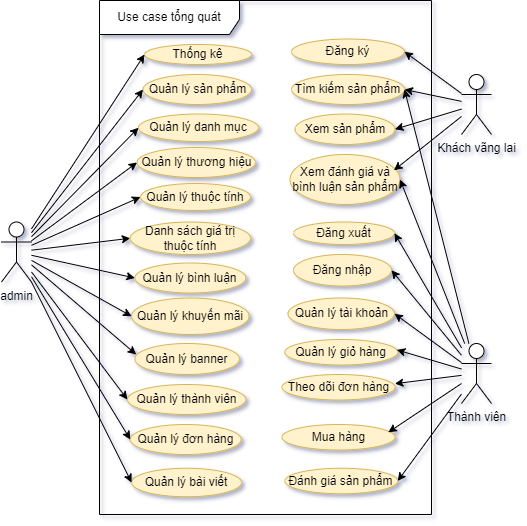

The diagram above was exported from draw.io. Its source (the exported page's mxGraphModel, read from the mxfile embedded in the PNG):
<mxGraphModel dx="1042" dy="608" grid="1" gridSize="10" guides="1" tooltips="1" connect="1" arrows="1" fold="1" page="1" pageScale="1" pageWidth="827" pageHeight="1169" background="none" math="0" shadow="1">
  <root>
    <mxCell id="0" />
    <mxCell id="1" parent="0" />
    <mxCell id="aY5XA_XH8ok71BryVy9n-1" value="Use case tổng quát" style="shape=umlFrame;whiteSpace=wrap;html=1;pointerEvents=0;width=140;height=34;" parent="1" vertex="1">
      <mxGeometry x="178" y="246" width="332" height="514" as="geometry" />
    </mxCell>
    <mxCell id="2JnJ4Mi-PESdroCeLv8S-1" value="Đăng ký" style="ellipse;whiteSpace=wrap;html=1;fillColor=#fff2cc;strokeColor=#d6b656;" parent="1" vertex="1">
      <mxGeometry x="370" y="284.5" width="113" height="25.5" as="geometry" />
    </mxCell>
    <mxCell id="2JnJ4Mi-PESdroCeLv8S-8" value="admin" style="shape=umlActor;verticalLabelPosition=bottom;verticalAlign=top;html=1;outlineConnect=0;" parent="1" vertex="1">
      <mxGeometry x="80" y="467.5" width="30" height="60" as="geometry" />
    </mxCell>
    <mxCell id="2JnJ4Mi-PESdroCeLv8S-9" value="Thành viên" style="shape=umlActor;verticalLabelPosition=bottom;verticalAlign=top;html=1;outlineConnect=0;" parent="1" vertex="1">
      <mxGeometry x="540" y="589" width="30" height="60" as="geometry" />
    </mxCell>
    <mxCell id="VyRbLXme145oSFChu8Bn-2" value="Thống kê" style="ellipse;whiteSpace=wrap;html=1;fillColor=#fff2cc;strokeColor=#d6b656;" parent="1" vertex="1">
      <mxGeometry x="223" y="290" width="107" height="20" as="geometry" />
    </mxCell>
    <mxCell id="VyRbLXme145oSFChu8Bn-4" value="Quản lý sản phẩm" style="ellipse;whiteSpace=wrap;html=1;fillColor=#fff2cc;strokeColor=#d6b656;" parent="1" vertex="1">
      <mxGeometry x="221.5" y="320" width="108.5" height="30" as="geometry" />
    </mxCell>
    <mxCell id="VyRbLXme145oSFChu8Bn-5" value="Tìm kiếm sản phẩm" style="ellipse;whiteSpace=wrap;html=1;fillColor=#fff2cc;strokeColor=#d6b656;" parent="1" vertex="1">
      <mxGeometry x="370" y="320" width="113" height="30" as="geometry" />
    </mxCell>
    <mxCell id="I4HsZmXv22zFL6NESrgB-16" value="" style="endArrow=classic;html=1;rounded=0;entryX=0;entryY=0.5;entryDx=0;entryDy=0;" parent="1" source="2JnJ4Mi-PESdroCeLv8S-8" target="VyRbLXme145oSFChu8Bn-2" edge="1">
      <mxGeometry width="50" height="50" relative="1" as="geometry">
        <mxPoint x="393" y="644" as="sourcePoint" />
        <mxPoint x="443" y="594" as="targetPoint" />
      </mxGeometry>
    </mxCell>
    <mxCell id="VyRbLXme145oSFChu8Bn-11" value="Quản lý danh mục" style="ellipse;whiteSpace=wrap;html=1;fillColor=#fff2cc;strokeColor=#d6b656;" parent="1" vertex="1">
      <mxGeometry x="217" y="359.5" width="120" height="27.5" as="geometry" />
    </mxCell>
    <mxCell id="I4HsZmXv22zFL6NESrgB-18" value="" style="endArrow=classic;html=1;rounded=0;entryX=0;entryY=0.5;entryDx=0;entryDy=0;" parent="1" source="2JnJ4Mi-PESdroCeLv8S-8" target="VyRbLXme145oSFChu8Bn-4" edge="1">
      <mxGeometry width="50" height="50" relative="1" as="geometry">
        <mxPoint x="393" y="644" as="sourcePoint" />
        <mxPoint x="443" y="594" as="targetPoint" />
      </mxGeometry>
    </mxCell>
    <mxCell id="I4HsZmXv22zFL6NESrgB-20" value="" style="endArrow=classic;html=1;rounded=0;entryX=1;entryY=0.5;entryDx=0;entryDy=0;" parent="1" source="2JnJ4Mi-PESdroCeLv8S-9" target="VyRbLXme145oSFChu8Bn-5" edge="1">
      <mxGeometry width="50" height="50" relative="1" as="geometry">
        <mxPoint x="393" y="680" as="sourcePoint" />
        <mxPoint x="443" y="630" as="targetPoint" />
      </mxGeometry>
    </mxCell>
    <mxCell id="I4HsZmXv22zFL6NESrgB-22" value="" style="endArrow=classic;html=1;rounded=0;entryX=0;entryY=0.5;entryDx=0;entryDy=0;" parent="1" source="2JnJ4Mi-PESdroCeLv8S-8" target="VyRbLXme145oSFChu8Bn-11" edge="1">
      <mxGeometry width="50" height="50" relative="1" as="geometry">
        <mxPoint x="393" y="680" as="sourcePoint" />
        <mxPoint x="443" y="630" as="targetPoint" />
      </mxGeometry>
    </mxCell>
    <mxCell id="rlgpfNyfucOvFTYJuKw3-1" value="Quản lý thương hiệu" style="ellipse;whiteSpace=wrap;html=1;fillColor=#fff2cc;strokeColor=#d6b656;" parent="1" vertex="1">
      <mxGeometry x="215.5" y="393" width="118.5" height="30" as="geometry" />
    </mxCell>
    <mxCell id="rlgpfNyfucOvFTYJuKw3-3" value="" style="endArrow=classic;html=1;rounded=0;entryX=0;entryY=0.5;entryDx=0;entryDy=0;" parent="1" source="2JnJ4Mi-PESdroCeLv8S-8" target="rlgpfNyfucOvFTYJuKw3-1" edge="1">
      <mxGeometry width="50" height="50" relative="1" as="geometry">
        <mxPoint x="107" y="410" as="sourcePoint" />
        <mxPoint x="236" y="477" as="targetPoint" />
      </mxGeometry>
    </mxCell>
    <mxCell id="rlgpfNyfucOvFTYJuKw3-4" value="Xem sản phẩm" style="ellipse;whiteSpace=wrap;html=1;fillColor=#fff2cc;strokeColor=#d6b656;" parent="1" vertex="1">
      <mxGeometry x="373.5" y="359.5" width="100" height="30.5" as="geometry" />
    </mxCell>
    <mxCell id="rlgpfNyfucOvFTYJuKw3-5" value="Xem đánh giá và bình luận sản phẩm" style="ellipse;whiteSpace=wrap;html=1;fillColor=#fff2cc;strokeColor=#d6b656;" parent="1" vertex="1">
      <mxGeometry x="368.5" y="400" width="110" height="50" as="geometry" />
    </mxCell>
    <mxCell id="rlgpfNyfucOvFTYJuKw3-6" value="" style="endArrow=classic;html=1;rounded=0;entryX=1;entryY=0.5;entryDx=0;entryDy=0;" parent="1" source="FI7wolSRlzje8gCoqzim-24" target="2JnJ4Mi-PESdroCeLv8S-1" edge="1">
      <mxGeometry width="50" height="50" relative="1" as="geometry">
        <mxPoint x="670" y="403" as="sourcePoint" />
        <mxPoint x="433" y="418" as="targetPoint" />
      </mxGeometry>
    </mxCell>
    <mxCell id="rlgpfNyfucOvFTYJuKw3-7" value="" style="endArrow=classic;html=1;rounded=0;entryX=1;entryY=0.5;entryDx=0;entryDy=0;" parent="1" source="2JnJ4Mi-PESdroCeLv8S-9" target="rlgpfNyfucOvFTYJuKw3-5" edge="1">
      <mxGeometry width="50" height="50" relative="1" as="geometry">
        <mxPoint x="660" y="400" as="sourcePoint" />
        <mxPoint x="443" y="428" as="targetPoint" />
      </mxGeometry>
    </mxCell>
    <mxCell id="rlgpfNyfucOvFTYJuKw3-8" value="Đăng xuất" style="ellipse;whiteSpace=wrap;html=1;fillColor=#fff2cc;strokeColor=#d6b656;" parent="1" vertex="1">
      <mxGeometry x="372" y="467.5" width="101" height="22.5" as="geometry" />
    </mxCell>
    <mxCell id="rlgpfNyfucOvFTYJuKw3-9" value="" style="endArrow=classic;html=1;rounded=0;entryX=1;entryY=0.5;entryDx=0;entryDy=0;" parent="1" source="2JnJ4Mi-PESdroCeLv8S-9" target="rlgpfNyfucOvFTYJuKw3-8" edge="1">
      <mxGeometry width="50" height="50" relative="1" as="geometry">
        <mxPoint x="670" y="410" as="sourcePoint" />
        <mxPoint x="430" y="511" as="targetPoint" />
      </mxGeometry>
    </mxCell>
    <mxCell id="rlgpfNyfucOvFTYJuKw3-12" value="Đăng nhập" style="ellipse;whiteSpace=wrap;html=1;fillColor=#fff2cc;strokeColor=#d6b656;" parent="1" vertex="1">
      <mxGeometry x="372" y="500" width="98" height="31.5" as="geometry" />
    </mxCell>
    <mxCell id="rlgpfNyfucOvFTYJuKw3-13" value="" style="endArrow=classic;html=1;rounded=0;entryX=1;entryY=0.5;entryDx=0;entryDy=0;" parent="1" source="2JnJ4Mi-PESdroCeLv8S-9" target="rlgpfNyfucOvFTYJuKw3-12" edge="1">
      <mxGeometry width="50" height="50" relative="1" as="geometry">
        <mxPoint x="540" y="422" as="sourcePoint" />
        <mxPoint x="440" y="559" as="targetPoint" />
      </mxGeometry>
    </mxCell>
    <mxCell id="rlgpfNyfucOvFTYJuKw3-14" value="Quản lý thuộc tính" style="ellipse;whiteSpace=wrap;html=1;fillColor=#fff2cc;strokeColor=#d6b656;" parent="1" vertex="1">
      <mxGeometry x="219" y="429" width="110" height="27" as="geometry" />
    </mxCell>
    <mxCell id="rlgpfNyfucOvFTYJuKw3-15" value="" style="endArrow=classic;html=1;rounded=0;entryX=0;entryY=0.5;entryDx=0;entryDy=0;" parent="1" source="2JnJ4Mi-PESdroCeLv8S-8" target="rlgpfNyfucOvFTYJuKw3-14" edge="1">
      <mxGeometry width="50" height="50" relative="1" as="geometry">
        <mxPoint x="160" y="424" as="sourcePoint" />
        <mxPoint x="230" y="527" as="targetPoint" />
      </mxGeometry>
    </mxCell>
    <mxCell id="6P6l96NoLPKSlmTXwvz5-1" value="Danh sách giá trị thuộc tính" style="ellipse;whiteSpace=wrap;html=1;fillColor=#fff2cc;strokeColor=#d6b656;" parent="1" vertex="1">
      <mxGeometry x="208.75" y="467.5" width="120.25" height="32.5" as="geometry" />
    </mxCell>
    <mxCell id="6P6l96NoLPKSlmTXwvz5-2" value="" style="endArrow=classic;html=1;rounded=0;entryX=0;entryY=0.5;entryDx=0;entryDy=0;" parent="1" source="2JnJ4Mi-PESdroCeLv8S-8" target="6P6l96NoLPKSlmTXwvz5-1" edge="1">
      <mxGeometry width="50" height="50" relative="1" as="geometry">
        <mxPoint x="159" y="432" as="sourcePoint" />
        <mxPoint x="230" y="580" as="targetPoint" />
      </mxGeometry>
    </mxCell>
    <mxCell id="6P6l96NoLPKSlmTXwvz5-3" value="Quản lý tài khoản" style="ellipse;whiteSpace=wrap;html=1;fillColor=#fff2cc;strokeColor=#d6b656;" parent="1" vertex="1">
      <mxGeometry x="366.5" y="543.5" width="106.5" height="31.5" as="geometry" />
    </mxCell>
    <mxCell id="6P6l96NoLPKSlmTXwvz5-4" value="" style="endArrow=classic;html=1;rounded=0;entryX=1;entryY=0.5;entryDx=0;entryDy=0;" parent="1" source="2JnJ4Mi-PESdroCeLv8S-9" target="6P6l96NoLPKSlmTXwvz5-3" edge="1">
      <mxGeometry width="50" height="50" relative="1" as="geometry">
        <mxPoint x="540" y="432" as="sourcePoint" />
        <mxPoint x="432" y="561" as="targetPoint" />
      </mxGeometry>
    </mxCell>
    <mxCell id="FI7wolSRlzje8gCoqzim-1" value="Quản lý bình luận" style="ellipse;whiteSpace=wrap;html=1;fillColor=#fff2cc;strokeColor=#d6b656;" parent="1" vertex="1">
      <mxGeometry x="213.38" y="508.5" width="111" height="30" as="geometry" />
    </mxCell>
    <mxCell id="FI7wolSRlzje8gCoqzim-2" value="Quản lý khuyến mãi" style="ellipse;whiteSpace=wrap;html=1;fillColor=#fff2cc;strokeColor=#d6b656;" parent="1" vertex="1">
      <mxGeometry x="210.06" y="543.5" width="117.62" height="36.5" as="geometry" />
    </mxCell>
    <mxCell id="FI7wolSRlzje8gCoqzim-3" value="Quản lý banner" style="ellipse;whiteSpace=wrap;html=1;fillColor=#fff2cc;strokeColor=#d6b656;" parent="1" vertex="1">
      <mxGeometry x="213.38" y="589" width="104.5" height="31" as="geometry" />
    </mxCell>
    <mxCell id="FI7wolSRlzje8gCoqzim-4" value="Quản lý thành viên" style="ellipse;whiteSpace=wrap;html=1;fillColor=#fff2cc;strokeColor=#d6b656;" parent="1" vertex="1">
      <mxGeometry x="205.88" y="630" width="118.5" height="30" as="geometry" />
    </mxCell>
    <mxCell id="FI7wolSRlzje8gCoqzim-5" value="Quản lý đơn hàng" style="ellipse;whiteSpace=wrap;html=1;fillColor=#fff2cc;strokeColor=#d6b656;" parent="1" vertex="1">
      <mxGeometry x="208.75" y="670" width="111" height="30" as="geometry" />
    </mxCell>
    <mxCell id="FI7wolSRlzje8gCoqzim-6" value="Quản lý bài viết" style="ellipse;whiteSpace=wrap;html=1;fillColor=#fff2cc;strokeColor=#d6b656;" parent="1" vertex="1">
      <mxGeometry x="210.06" y="713.75" width="109.94" height="28.5" as="geometry" />
    </mxCell>
    <mxCell id="FI7wolSRlzje8gCoqzim-7" value="" style="endArrow=classic;html=1;rounded=0;entryX=0;entryY=0.5;entryDx=0;entryDy=0;" parent="1" source="2JnJ4Mi-PESdroCeLv8S-8" target="FI7wolSRlzje8gCoqzim-1" edge="1">
      <mxGeometry width="50" height="50" relative="1" as="geometry">
        <mxPoint x="120" y="563" as="sourcePoint" />
        <mxPoint x="230" y="583" as="targetPoint" />
      </mxGeometry>
    </mxCell>
    <mxCell id="FI7wolSRlzje8gCoqzim-8" value="" style="endArrow=classic;html=1;rounded=0;entryX=0;entryY=0.5;entryDx=0;entryDy=0;" parent="1" source="2JnJ4Mi-PESdroCeLv8S-8" target="FI7wolSRlzje8gCoqzim-2" edge="1">
      <mxGeometry width="50" height="50" relative="1" as="geometry">
        <mxPoint x="130" y="573" as="sourcePoint" />
        <mxPoint x="229" y="641" as="targetPoint" />
      </mxGeometry>
    </mxCell>
    <mxCell id="FI7wolSRlzje8gCoqzim-9" value="" style="endArrow=classic;html=1;rounded=0;entryX=0.013;entryY=0.355;entryDx=0;entryDy=0;entryPerimeter=0;" parent="1" source="2JnJ4Mi-PESdroCeLv8S-8" target="FI7wolSRlzje8gCoqzim-3" edge="1">
      <mxGeometry width="50" height="50" relative="1" as="geometry">
        <mxPoint x="140" y="583" as="sourcePoint" />
        <mxPoint x="229" y="691" as="targetPoint" />
      </mxGeometry>
    </mxCell>
    <mxCell id="FI7wolSRlzje8gCoqzim-10" value="" style="endArrow=classic;html=1;rounded=0;entryX=0;entryY=0.5;entryDx=0;entryDy=0;" parent="1" source="2JnJ4Mi-PESdroCeLv8S-8" target="FI7wolSRlzje8gCoqzim-4" edge="1">
      <mxGeometry width="50" height="50" relative="1" as="geometry">
        <mxPoint x="150" y="593" as="sourcePoint" />
        <mxPoint x="230" y="736" as="targetPoint" />
      </mxGeometry>
    </mxCell>
    <mxCell id="FI7wolSRlzje8gCoqzim-11" value="" style="endArrow=classic;html=1;rounded=0;entryX=0;entryY=0.5;entryDx=0;entryDy=0;" parent="1" source="2JnJ4Mi-PESdroCeLv8S-8" target="FI7wolSRlzje8gCoqzim-5" edge="1">
      <mxGeometry width="50" height="50" relative="1" as="geometry">
        <mxPoint x="100" y="580" as="sourcePoint" />
        <mxPoint x="226" y="797" as="targetPoint" />
      </mxGeometry>
    </mxCell>
    <mxCell id="FI7wolSRlzje8gCoqzim-12" value="" style="endArrow=classic;html=1;rounded=0;entryX=0;entryY=0.5;entryDx=0;entryDy=0;" parent="1" source="2JnJ4Mi-PESdroCeLv8S-8" target="FI7wolSRlzje8gCoqzim-6" edge="1">
      <mxGeometry width="50" height="50" relative="1" as="geometry">
        <mxPoint x="110" y="590" as="sourcePoint" />
        <mxPoint x="226" y="850" as="targetPoint" />
      </mxGeometry>
    </mxCell>
    <mxCell id="FI7wolSRlzje8gCoqzim-14" value="Đánh giá sản phẩm" style="ellipse;whiteSpace=wrap;html=1;fillColor=#fff2cc;strokeColor=#d6b656;" parent="1" vertex="1">
      <mxGeometry x="363.25" y="713.75" width="113" height="25.5" as="geometry" />
    </mxCell>
    <mxCell id="FI7wolSRlzje8gCoqzim-15" value="Mua hàng" style="ellipse;whiteSpace=wrap;html=1;fillColor=#fff2cc;strokeColor=#d6b656;" parent="1" vertex="1">
      <mxGeometry x="360.5" y="670" width="113" height="25.5" as="geometry" />
    </mxCell>
    <mxCell id="FI7wolSRlzje8gCoqzim-16" value="Theo dõi đơn hàng" style="ellipse;whiteSpace=wrap;html=1;fillColor=#fff2cc;strokeColor=#d6b656;" parent="1" vertex="1">
      <mxGeometry x="360.5" y="620" width="113" height="25.5" as="geometry" />
    </mxCell>
    <mxCell id="FI7wolSRlzje8gCoqzim-17" value="Quản lý giỏ hàng" style="ellipse;whiteSpace=wrap;html=1;fillColor=#fff2cc;strokeColor=#d6b656;" parent="1" vertex="1">
      <mxGeometry x="363.25" y="585" width="113" height="25.5" as="geometry" />
    </mxCell>
    <mxCell id="FI7wolSRlzje8gCoqzim-20" value="" style="endArrow=classic;html=1;rounded=0;entryX=0.999;entryY=0.36;entryDx=0;entryDy=0;entryPerimeter=0;" parent="1" source="2JnJ4Mi-PESdroCeLv8S-9" target="FI7wolSRlzje8gCoqzim-16" edge="1">
      <mxGeometry width="50" height="50" relative="1" as="geometry">
        <mxPoint x="552" y="442" as="sourcePoint" />
        <mxPoint x="493" y="579" as="targetPoint" />
      </mxGeometry>
    </mxCell>
    <mxCell id="FI7wolSRlzje8gCoqzim-21" value="" style="endArrow=classic;html=1;rounded=0;entryX=0.992;entryY=0.406;entryDx=0;entryDy=0;entryPerimeter=0;" parent="1" source="2JnJ4Mi-PESdroCeLv8S-9" target="FI7wolSRlzje8gCoqzim-17" edge="1">
      <mxGeometry width="50" height="50" relative="1" as="geometry">
        <mxPoint x="562" y="452" as="sourcePoint" />
        <mxPoint x="503" y="589" as="targetPoint" />
      </mxGeometry>
    </mxCell>
    <mxCell id="FI7wolSRlzje8gCoqzim-22" value="" style="endArrow=classic;html=1;rounded=0;entryX=0.941;entryY=0.306;entryDx=0;entryDy=0;entryPerimeter=0;" parent="1" source="2JnJ4Mi-PESdroCeLv8S-9" target="FI7wolSRlzje8gCoqzim-15" edge="1">
      <mxGeometry width="50" height="50" relative="1" as="geometry">
        <mxPoint x="572" y="462" as="sourcePoint" />
        <mxPoint x="513" y="599" as="targetPoint" />
      </mxGeometry>
    </mxCell>
    <mxCell id="FI7wolSRlzje8gCoqzim-23" value="" style="endArrow=classic;html=1;rounded=0;entryX=1;entryY=0.5;entryDx=0;entryDy=0;" parent="1" source="2JnJ4Mi-PESdroCeLv8S-9" target="FI7wolSRlzje8gCoqzim-14" edge="1">
      <mxGeometry width="50" height="50" relative="1" as="geometry">
        <mxPoint x="582" y="472" as="sourcePoint" />
        <mxPoint x="523" y="609" as="targetPoint" />
      </mxGeometry>
    </mxCell>
    <mxCell id="FI7wolSRlzje8gCoqzim-24" value="Khách vãng lai" style="shape=umlActor;verticalLabelPosition=bottom;verticalAlign=top;html=1;outlineConnect=0;" parent="1" vertex="1">
      <mxGeometry x="540" y="320" width="30" height="60" as="geometry" />
    </mxCell>
    <mxCell id="FI7wolSRlzje8gCoqzim-26" value="" style="endArrow=classic;html=1;rounded=0;entryX=1;entryY=0.5;entryDx=0;entryDy=0;" parent="1" source="FI7wolSRlzje8gCoqzim-24" target="VyRbLXme145oSFChu8Bn-5" edge="1">
      <mxGeometry width="50" height="50" relative="1" as="geometry">
        <mxPoint x="565" y="325" as="sourcePoint" />
        <mxPoint x="493" y="307" as="targetPoint" />
      </mxGeometry>
    </mxCell>
    <mxCell id="FI7wolSRlzje8gCoqzim-27" value="" style="endArrow=classic;html=1;rounded=0;entryX=0.945;entryY=0.316;entryDx=0;entryDy=0;entryPerimeter=0;" parent="1" source="FI7wolSRlzje8gCoqzim-24" target="rlgpfNyfucOvFTYJuKw3-5" edge="1">
      <mxGeometry width="50" height="50" relative="1" as="geometry">
        <mxPoint x="550" y="329" as="sourcePoint" />
        <mxPoint x="493" y="345" as="targetPoint" />
      </mxGeometry>
    </mxCell>
    <mxCell id="FI7wolSRlzje8gCoqzim-28" value="" style="endArrow=classic;html=1;rounded=0;entryX=1;entryY=0.5;entryDx=0;entryDy=0;" parent="1" source="FI7wolSRlzje8gCoqzim-24" target="rlgpfNyfucOvFTYJuKw3-4" edge="1">
      <mxGeometry width="50" height="50" relative="1" as="geometry">
        <mxPoint x="540" y="320" as="sourcePoint" />
        <mxPoint x="503" y="355" as="targetPoint" />
      </mxGeometry>
    </mxCell>
  </root>
</mxGraphModel>